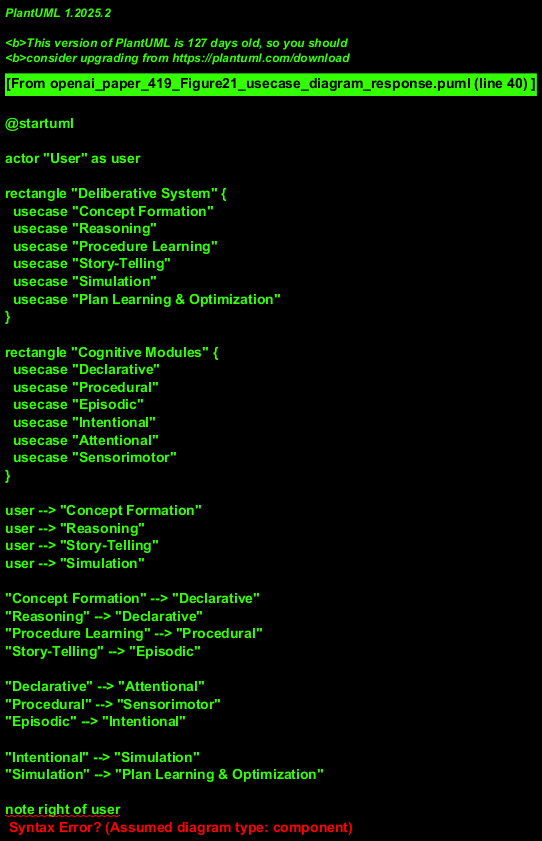

The diagram above was rendered by PlantUML. Its source (embedded in the PNG):
@startuml

actor "User" as user

rectangle "Deliberative System" {
  usecase "Concept Formation"
  usecase "Reasoning"
  usecase "Procedure Learning"
  usecase "Story-Telling"
  usecase "Simulation"
  usecase "Plan Learning & Optimization"
}

rectangle "Cognitive Modules" {
  usecase "Declarative"
  usecase "Procedural"
  usecase "Episodic"
  usecase "Intentional"
  usecase "Attentional"
  usecase "Sensorimotor"
}

user --> "Concept Formation"
user --> "Reasoning"
user --> "Story-Telling"
user --> "Simulation"

"Concept Formation" --> "Declarative"
"Reasoning" --> "Declarative"
"Procedure Learning" --> "Procedural"
"Story-Telling" --> "Episodic"

"Declarative" --> "Attentional"
"Procedural" --> "Sensorimotor"
"Episodic" --> "Intentional"

"Intentional" --> "Simulation"
"Simulation" --> "Plan Learning & Optimization"

note right of user
Assuming a single user actor
@enduml